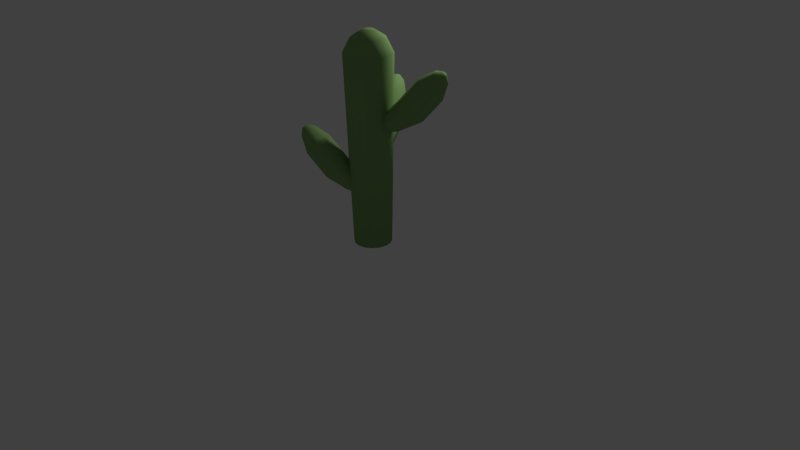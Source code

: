 # Source: Kaktus4.blend  (saved by Blender 2.74.0; exported with 4.5.12 LTS)
import bpy
from mathutils import Matrix  # noqa: F401  (used for matrix-valued properties, if any)

bpy.ops.wm.read_factory_settings(use_empty=True)
scene = bpy.context.scene
scene.name = 'Scene'

# ---- collections
col_collection_1 = bpy.data.collections.new('Collection 1'); scene.collection.children.link(col_collection_1)

# ---- materials (node trees are filled in below, after node groups)
mat_material = bpy.data.materials.new('Material')
mat_material.alpha_threshold = 0.0
mat_material.use_transparent_shadow = False
mat_material.diffuse_color = (0.243, 0.4109, 0.1483, 1.0)
mat_material.roughness = 0.5
mat_material.specular_intensity = 0.0
mat_material.line_color = (0.0, 0.0, 0.0, 1.0)

# ---- material node trees

# ---- world
world_world = bpy.data.worlds.new('World'); scene.world = world_world
world_world.color = (0.05088, 0.05088, 0.05088)
world_world.use_sun_shadow = False
world_world.sun_shadow_jitter_overblur = 0.0
world_world.cycles.sampling_method = 'MANUAL'
world_world.cycles.sample_map_resolution = 256

# ---- cameras
cam_camera = bpy.data.cameras.new('Camera')
cam_camera.clip_end = 100.0
cam_camera.lens = 35.0
cam_camera.sensor_width = 32.0
cam_camera.sensor_height = 18.0
cam_camera.ortho_scale = 7.314
cam_camera.dof.focus_distance = 0.0
cam_camera.dof.aperture_fstop = 128.0

# ---- lights
light_lamp = bpy.data.lights.new('Lamp', 'POINT')
light_lamp.transmission_factor = 0.0
light_lamp.cutoff_distance = 30.0
light_lamp.energy = 100.0
light_lamp.shadow_buffer_clip_start = 1.001
light_lamp.shadow_soft_size = 0.1
light_lamp.shadow_maximum_resolution = 0.006
light_lamp.use_absolute_resolution = True
light_lamp.cycles.use_multiple_importance_sampling = False

# ---- meshes
me_cylinder = bpy.data.meshes.new('Cylinder')
me_cylinder.from_pydata([(4.937e-08, 0.6044, -0.6044), (3.565e-08, 0.7584, 5.463), (0.2313, 0.5584, -0.6044), (0.2902, 0.7007, 5.463), (0.4274, 0.4274, -0.6044), (0.5363, 0.5363, 5.463), (0.5584, 0.2313, -0.6044), (0.7007, 0.2902, 5.463), (0.6044, -3.526e-08, -0.6044), (0.7584, -4.51e-08, 5.463), (0.5584, -0.2313, -0.6044), (0.7007, -0.2902, 5.463), (0.4274, -0.4274, -0.6044), (0.5363, -0.5363, 5.463), (0.2313, -0.5584, -0.6044), (0.2902, -0.7007, 5.463), (1.406e-07, -0.6044, -0.6044), (1.502e-07, -0.7584, 5.463), (-0.2313, -0.5584, -0.6044), (-0.2902, -0.7007, 5.463), (-0.4274, -0.4274, -0.6044), (-0.5363, -0.5363, 5.463), (-0.5584, -0.2313, -0.6044), (-0.7007, -0.2902, 5.463), (-0.6044, -1.636e-09, -0.6044), (-0.7584, -2.903e-09, 5.463), (-0.5584, 0.2313, -0.6044), (-0.7007, 0.2902, 5.463), (-0.4274, 0.4274, -0.6044), (-0.5363, 0.5363, 5.463), (-0.2313, 0.5584, -0.6044), (-0.2902, 0.7007, 5.463), (0.01687, 0.5376, 5.902), (0.2226, 0.4967, 5.902), (0.397, 0.3801, 5.902), (0.5135, 0.2057, 5.902), (0.5545, -9.76e-08, 5.902), (0.5135, -0.2057, 5.902), (0.397, -0.3801, 5.902), (0.2226, -0.4967, 5.902), (0.01687, -0.5376, 5.902), (-0.1889, -0.4967, 5.902), (-0.3633, -0.3801, 5.902), (-0.4798, -0.2057, 5.902), (-0.5207, -6.77e-08, 5.902), (-0.4798, 0.2057, 5.902), (-0.3633, 0.3801, 5.902), (-0.1889, 0.4967, 5.902), (0.01687, 0.187, 6.138), (0.08843, 0.1728, 6.138), (0.1491, 0.1322, 6.138), (0.1896, 0.07156, 6.138), (0.2039, -1.215e-07, 6.138), (0.1896, -0.07156, 6.138), (0.1491, -0.1322, 6.138), (0.08843, -0.1728, 6.138), (0.01687, -0.187, 6.138), (-0.05469, -0.1728, 6.138), (-0.1154, -0.1322, 6.138), (-0.1559, -0.07156, 6.138), (-0.1701, -1.111e-07, 6.138), (-0.1559, 0.07156, 6.138), (-0.1154, 0.1322, 6.138), (-0.05469, 0.1728, 6.138), (1.023, -0.01608, 3.397), (0.9408, -0.09917, 3.598), (2.014, 0.1943, 4.656), (1.448, -0.0238, 3.941), (2.195, 0.326, 4.472), (1.629, 0.1079, 3.757), (2.257, 0.5789, 4.345), (1.692, 0.3608, 3.631), (2.177, 0.8563, 4.324), (1.611, 0.6382, 3.61), (1.985, 1.052, 4.416), (1.419, 0.8343, 3.702), (1.754, 1.092, 4.587), (1.189, 0.874, 3.872), (1.573, 0.9604, 4.771), (1.008, 0.7423, 4.056), (1.511, 0.7076, 4.897), (0.9452, 0.4895, 4.183), (1.591, 0.4301, 4.918), (1.025, 0.212, 4.204), (1.783, 0.2341, 4.826), (1.218, 0.01596, 4.112), (1.033, 0.1725, 3.263), (0.9692, 0.3947, 3.246), (0.8545, 0.5654, 3.353), (0.7331, 0.6196, 3.543), (0.6513, 0.5365, 3.743), (0.6405, 0.3479, 3.877), (0.7047, 0.1258, 3.894), (0.8194, -0.04498, 3.787), (0.3994, -0.1139, 3.212), (0.4023, -0.1531, 3.369), (0.37, 0.005832, 3.108), (0.3253, 0.1603, 3.096), (0.2825, 0.2906, 3.181), (0.2578, 0.3469, 3.33), (0.2607, 0.3076, 3.487), (0.2901, 0.1879, 3.591), (0.3347, 0.03342, 3.603), (0.3776, -0.09684, 3.518), (-0.1614, -0.1629, 3.216), (-0.1374, -0.1757, 3.29), (-0.1897, -0.1084, 3.167), (-0.2115, -0.03295, 3.161), (-0.2184, 0.03454, 3.201), (-0.2079, 0.06833, 3.271), (-0.184, 0.05552, 3.345), (-0.1557, 0.001002, 3.394), (-0.1339, -0.0744, 3.4), (-0.1269, -0.1419, 3.36), (-0.2686, -0.1139, 3.246), (-0.2619, -0.1175, 3.267), (-0.2764, -0.09876, 3.233), (-0.2825, -0.07778, 3.231), (-0.2844, -0.05901, 3.242), (-0.2815, -0.04961, 3.262), (-0.2749, -0.05318, 3.282), (-0.267, -0.06834, 3.296), (-0.2609, -0.08932, 3.297), (-0.259, -0.1081, 3.286), (2.286, 0.4716, 5.035), (2.391, 0.5477, 4.929), (2.427, 0.6937, 4.856), (2.381, 0.854, 4.844), (2.27, 0.9673, 4.897), (2.137, 0.9903, 4.995), (2.032, 0.9142, 5.102), (1.996, 0.7681, 5.175), (2.042, 0.6078, 5.187), (2.153, 0.4945, 5.134), (2.353, 0.6666, 5.149), (2.391, 0.6944, 5.11), (2.405, 0.7479, 5.083), (2.388, 0.8066, 5.079), (2.347, 0.8481, 5.098), (2.298, 0.8565, 5.134), (2.26, 0.8286, 5.173), (2.247, 0.7751, 5.2), (2.264, 0.7164, 5.204), (2.304, 0.675, 5.185), (-0.3939, 1.306, 2.225), (-0.2972, 1.241, 2.425), (-0.7823, 2.242, 3.483), (-0.4642, 1.726, 2.768), (-0.9449, 2.396, 3.299), (-0.6269, 1.88, 2.585), (-1.205, 2.411, 3.173), (-0.8869, 1.895, 2.458), (-1.463, 2.282, 3.152), (-1.145, 1.765, 2.437), (-1.621, 2.057, 3.244), (-1.303, 1.541, 2.529), (-1.617, 1.823, 3.414), (-1.299, 1.307, 2.7), (-1.455, 1.669, 3.598), (-1.137, 1.153, 2.883), (-1.195, 1.654, 3.725), (-0.8767, 1.138, 3.01), (-0.9367, 1.784, 3.746), (-0.6186, 1.267, 3.031), (-0.7791, 2.008, 3.653), (-0.4611, 1.492, 2.939), (-0.5813, 1.282, 2.09), (-0.7879, 1.179, 2.073), (-0.9348, 1.035, 2.18), (-0.9658, 0.9053, 2.37), (-0.8692, 0.8401, 2.57), (-0.6817, 0.864, 2.705), (-0.4751, 0.9678, 2.722), (-0.3283, 1.112, 2.615), (-0.1836, 0.7115, 2.04), (-0.1456, 0.7216, 2.196), (-0.2959, 0.6607, 1.936), (-0.4396, 0.5885, 1.924), (-0.5598, 0.5225, 2.009), (-0.6106, 0.488, 2.158), (-0.5726, 0.498, 2.314), (-0.4603, 0.5488, 2.418), (-0.3166, 0.621, 2.43), (-0.1964, 0.687, 2.345), (-0.03274, 0.1692, 2.043), (-0.02454, 0.1952, 2.117), (-0.08116, 0.1314, 1.994), (-0.1513, 0.09621, 1.989), (-0.2164, 0.077, 2.028), (-0.2515, 0.08113, 2.099), (-0.2433, 0.107, 2.173), (-0.1949, 0.1448, 2.222), (-0.1247, 0.1801, 2.228), (-0.05968, 0.1993, 2.188), (-0.06123, 0.0549, 2.074), (-0.05895, 0.06211, 2.094), (-0.0747, 0.04439, 2.06), (-0.09421, 0.03459, 2.058), (-0.1123, 0.02924, 2.07), (-0.1221, 0.03039, 2.089), (-0.1198, 0.0376, 2.11), (-0.1063, 0.04811, 2.123), (-0.08682, 0.05791, 2.125), (-0.06872, 0.06326, 2.114), (-1.105, 2.459, 3.862), (-1.199, 2.548, 3.756), (-1.349, 2.557, 3.683), (-1.498, 2.482, 3.671), (-1.589, 2.352, 3.724), (-1.587, 2.217, 3.823), (-1.493, 2.128, 3.929), (-1.343, 2.12, 4.002), (-1.194, 2.194, 4.014), (-1.103, 2.324, 3.961), (-1.309, 2.489, 3.976), (-1.343, 2.522, 3.937), (-1.398, 2.525, 3.91), (-1.453, 2.498, 3.906), (-1.486, 2.45, 3.925), (-1.485, 2.401, 3.961), (-1.451, 2.368, 4.0), (-1.396, 2.365, 4.027), (-1.341, 2.392, 4.032), (-1.308, 2.44, 4.012), (-0.7314, -0.05978, 1.232), (-0.6619, 0.03378, 1.432), (-1.684, -0.4048, 2.49), (-1.154, -0.1108, 1.776), (-1.846, -0.5603, 2.306), (-1.315, -0.2662, 1.592), (-1.872, -0.8193, 2.18), (-1.342, -0.5253, 1.465), (-1.755, -1.083, 2.159), (-1.224, -0.789, 1.444), (-1.537, -1.251, 2.251), (-1.007, -0.9567, 1.536), (-1.304, -1.258, 2.421), (-0.7732, -0.9643, 1.707), (-1.142, -1.103, 2.605), (-0.612, -0.8089, 1.89), (-1.115, -0.8439, 2.732), (-0.5851, -0.5498, 2.017), (-1.233, -0.5801, 2.753), (-0.7028, -0.2861, 2.038), (-1.45, -0.4124, 2.661), (-0.9201, -0.1184, 1.946), (-0.7161, -0.2481, 1.097), (-0.6219, -0.4592, 1.08), (-0.4848, -0.6126, 1.187), (-0.357, -0.6495, 1.377), (-0.2875, -0.5559, 1.577), (-0.3028, -0.3676, 1.712), (-0.397, -0.1565, 1.729), (-0.5341, -0.003154, 1.622), (-0.1276, 0.123, 1.047), (-0.1359, 0.1614, 1.203), (-0.08202, 0.008483, 0.9427), (-0.0165, -0.1384, 0.9309), (0.0439, -0.2615, 1.016), (0.07611, -0.3138, 1.165), (0.06782, -0.2754, 1.321), (0.0222, -0.1609, 1.425), (-0.04333, -0.01399, 1.437), (-0.1037, 0.1091, 1.352), (0.421, 0.2488, 1.051), (0.3955, 0.2582, 1.124), (0.4565, 0.1987, 1.001), (0.4885, 0.1271, 0.9956), (0.5047, 0.06117, 1.035), (0.499, 0.02625, 1.106), (0.4735, 0.03564, 1.18), (0.4379, 0.08574, 1.229), (0.406, 0.1574, 1.235), (0.3897, 0.2233, 1.195), (0.5339, 0.2151, 1.081), (0.5268, 0.2177, 1.101), (0.5438, 0.2012, 1.067), (0.5527, 0.1813, 1.065), (0.5572, 0.1629, 1.077), (0.5556, 0.1532, 1.096), (0.5485, 0.1558, 1.117), (0.5386, 0.1698, 1.13), (0.5297, 0.1897, 1.132), (0.5252, 0.208, 1.121), (-1.916, -0.717, 2.87), (-2.009, -0.8068, 2.763), (-2.025, -0.9565, 2.69), (-1.957, -1.109, 2.678), (-1.831, -1.206, 2.731), (-1.696, -1.21, 2.83), (-1.603, -1.12, 2.936), (-1.587, -0.9707, 3.009), (-1.655, -0.8183, 3.021), (-1.781, -0.7214, 2.968), (-1.955, -0.9194, 2.983), (-1.989, -0.9522, 2.944), (-1.995, -1.007, 2.917), (-1.97, -1.063, 2.913), (-1.924, -1.098, 2.932), (-1.875, -1.1, 2.969), (-1.84, -1.067, 3.007), (-1.835, -1.012, 3.034), (-1.86, -0.9564, 3.039), (-1.906, -0.921, 3.019)], [], [(0, 1, 3, 2), (2, 3, 5, 4), (4, 5, 7, 6), (6, 7, 9, 8), (8, 9, 11, 10), (10, 11, 13, 12), (12, 13, 15, 14), (14, 15, 17, 16), (16, 17, 19, 18), (18, 19, 21, 20), (20, 21, 23, 22), (22, 23, 25, 24), (24, 25, 27, 26), (26, 27, 29, 28), (30, 31, 1, 0), (28, 29, 31, 30), (0, 2, 4, 6, 8, 10, 12, 14, 16, 18, 20, 22, 24, 26, 28, 30), (11, 9, 36, 37), (1, 31, 47, 32), (3, 1, 32, 33), (17, 15, 39, 40), (23, 21, 42, 43), (7, 5, 34, 35), (29, 27, 45, 46), (13, 11, 37, 38), (19, 17, 40, 41), (25, 23, 43, 44), (9, 7, 35, 36), (31, 29, 46, 47), (15, 13, 38, 39), (21, 19, 41, 42), (5, 3, 33, 34), (27, 25, 44, 45), (43, 42, 58, 59), (41, 40, 56, 57), (39, 38, 54, 55), (37, 36, 52, 53), (32, 47, 63, 48), (35, 34, 50, 51), (46, 45, 61, 62), (33, 32, 48, 49), (44, 43, 59, 60), (42, 41, 57, 58), (40, 39, 55, 56), (38, 37, 53, 54), (36, 35, 51, 52), (47, 46, 62, 63), (34, 33, 49, 50), (45, 44, 60, 61), (49, 48, 63, 62, 61, 60, 59, 58, 57, 56, 55, 54, 53, 52, 51, 50), (71, 69, 64, 86), (66, 67, 69, 68), (73, 71, 86, 87), (68, 69, 71, 70), (75, 73, 87, 88), (70, 71, 73, 72), (77, 75, 88, 89), (72, 73, 75, 74), (79, 77, 89, 90), (74, 75, 77, 76), (81, 79, 90, 91), (76, 77, 79, 78), (83, 81, 91, 92), (78, 79, 81, 80), (85, 83, 92, 93), (80, 81, 83, 82), (67, 85, 93, 65), (84, 85, 67, 66), (82, 83, 85, 84), (69, 67, 65, 64), (84, 66, 124, 133), (64, 65, 95, 94), (86, 64, 94, 96), (87, 86, 96, 97), (88, 87, 97, 98), (89, 88, 98, 99), (90, 89, 99, 100), (91, 90, 100, 101), (92, 91, 101, 102), (93, 92, 102, 103), (65, 93, 103, 95), (94, 95, 105, 104), (96, 94, 104, 106), (97, 96, 106, 107), (98, 97, 107, 108), (99, 98, 108, 109), (100, 99, 109, 110), (101, 100, 110, 111), (102, 101, 111, 112), (103, 102, 112, 113), (95, 103, 113, 105), (104, 105, 115, 114), (106, 104, 114, 116), (107, 106, 116, 117), (108, 107, 117, 118), (109, 108, 118, 119), (110, 109, 119, 120), (111, 110, 120, 121), (112, 111, 121, 122), (113, 112, 122, 123), (105, 113, 123, 115), (115, 123, 122, 121, 120, 119, 118, 117, 116, 114), (82, 84, 133, 132), (80, 82, 132, 131), (78, 80, 131, 130), (76, 78, 130, 129), (74, 76, 129, 128), (72, 74, 128, 127), (70, 72, 127, 126), (68, 70, 126, 125), (66, 68, 125, 124), (133, 124, 134, 143), (132, 133, 143, 142), (131, 132, 142, 141), (130, 131, 141, 140), (129, 130, 140, 139), (128, 129, 139, 138), (127, 128, 138, 137), (126, 127, 137, 136), (125, 126, 136, 135), (124, 125, 135, 134), (134, 135, 136, 137, 138, 139, 140, 141, 142, 143), (151, 149, 144, 166), (146, 147, 149, 148), (153, 151, 166, 167), (148, 149, 151, 150), (155, 153, 167, 168), (150, 151, 153, 152), (157, 155, 168, 169), (152, 153, 155, 154), (159, 157, 169, 170), (154, 155, 157, 156), (161, 159, 170, 171), (156, 157, 159, 158), (163, 161, 171, 172), (158, 159, 161, 160), (165, 163, 172, 173), (160, 161, 163, 162), (147, 165, 173, 145), (164, 165, 147, 146), (162, 163, 165, 164), (149, 147, 145, 144), (164, 146, 204, 213), (144, 145, 175, 174), (166, 144, 174, 176), (167, 166, 176, 177), (168, 167, 177, 178), (169, 168, 178, 179), (170, 169, 179, 180), (171, 170, 180, 181), (172, 171, 181, 182), (173, 172, 182, 183), (145, 173, 183, 175), (174, 175, 185, 184), (176, 174, 184, 186), (177, 176, 186, 187), (178, 177, 187, 188), (179, 178, 188, 189), (180, 179, 189, 190), (181, 180, 190, 191), (182, 181, 191, 192), (183, 182, 192, 193), (175, 183, 193, 185), (184, 185, 195, 194), (186, 184, 194, 196), (187, 186, 196, 197), (188, 187, 197, 198), (189, 188, 198, 199), (190, 189, 199, 200), (191, 190, 200, 201), (192, 191, 201, 202), (193, 192, 202, 203), (185, 193, 203, 195), (195, 203, 202, 201, 200, 199, 198, 197, 196, 194), (162, 164, 213, 212), (160, 162, 212, 211), (158, 160, 211, 210), (156, 158, 210, 209), (154, 156, 209, 208), (152, 154, 208, 207), (150, 152, 207, 206), (148, 150, 206, 205), (146, 148, 205, 204), (213, 204, 214, 223), (212, 213, 223, 222), (211, 212, 222, 221), (210, 211, 221, 220), (209, 210, 220, 219), (208, 209, 219, 218), (207, 208, 218, 217), (206, 207, 217, 216), (205, 206, 216, 215), (204, 205, 215, 214), (214, 215, 216, 217, 218, 219, 220, 221, 222, 223), (231, 229, 224, 246), (226, 227, 229, 228), (233, 231, 246, 247), (228, 229, 231, 230), (235, 233, 247, 248), (230, 231, 233, 232), (237, 235, 248, 249), (232, 233, 235, 234), (239, 237, 249, 250), (234, 235, 237, 236), (241, 239, 250, 251), (236, 237, 239, 238), (243, 241, 251, 252), (238, 239, 241, 240), (245, 243, 252, 253), (240, 241, 243, 242), (227, 245, 253, 225), (244, 245, 227, 226), (242, 243, 245, 244), (229, 227, 225, 224), (244, 226, 284, 293), (224, 225, 255, 254), (246, 224, 254, 256), (247, 246, 256, 257), (248, 247, 257, 258), (249, 248, 258, 259), (250, 249, 259, 260), (251, 250, 260, 261), (252, 251, 261, 262), (253, 252, 262, 263), (225, 253, 263, 255), (254, 255, 265, 264), (256, 254, 264, 266), (257, 256, 266, 267), (258, 257, 267, 268), (259, 258, 268, 269), (260, 259, 269, 270), (261, 260, 270, 271), (262, 261, 271, 272), (263, 262, 272, 273), (255, 263, 273, 265), (264, 265, 275, 274), (266, 264, 274, 276), (267, 266, 276, 277), (268, 267, 277, 278), (269, 268, 278, 279), (270, 269, 279, 280), (271, 270, 280, 281), (272, 271, 281, 282), (273, 272, 282, 283), (265, 273, 283, 275), (275, 283, 282, 281, 280, 279, 278, 277, 276, 274), (242, 244, 293, 292), (240, 242, 292, 291), (238, 240, 291, 290), (236, 238, 290, 289), (234, 236, 289, 288), (232, 234, 288, 287), (230, 232, 287, 286), (228, 230, 286, 285), (226, 228, 285, 284), (293, 284, 294, 303), (292, 293, 303, 302), (291, 292, 302, 301), (290, 291, 301, 300), (289, 290, 300, 299), (288, 289, 299, 298), (287, 288, 298, 297), (286, 287, 297, 296), (285, 286, 296, 295), (284, 285, 295, 294), (294, 295, 296, 297, 298, 299, 300, 301, 302, 303)])
me_cylinder.polygons.foreach_set('use_smooth', [True] * 266)
me_cylinder.materials.append(mat_material)
me_cylinder.use_remesh_preserve_volume = False
me_cylinder.use_remesh_preserve_attributes = False
me_cylinder.use_mirror_vertex_groups = False
me_cylinder.update()

# ---- objects
ob_cylinder = bpy.data.objects.new('Cylinder', me_cylinder)
ob_lamp = bpy.data.objects.new('Lamp', light_lamp)
ob_camera = bpy.data.objects.new('Camera', cam_camera)

# ---- transforms, parenting, visibility, modifiers, constraints
ob_cylinder.location = (0.0, 0.0, 0.4545)
ob_cylinder.scale = (0.4002, 0.4002, 0.4002)
ob_cylinder.lineart.crease_threshold = 0.0
_m = ob_cylinder.modifiers.new('Decimate', 'DECIMATE')
ob_lamp.location = (0.3957, 1.781, 3.815)
ob_lamp.rotation_euler = (0.6503, 0.05522, 1.866)
ob_lamp.lock_rotations_4d = False
ob_lamp.empty_display_type = 'ARROWS'
ob_lamp.color = (0.0, 0.0, 0.0, 0.0)
ob_lamp.lineart.crease_threshold = 0.0
ob_camera.location = (7.481, -6.508, 5.344)
ob_camera.rotation_euler = (1.109, 0.01082, 0.8149)
ob_camera.lock_rotations_4d = False
ob_camera.empty_display_type = 'ARROWS'
ob_camera.color = (0.0, 0.0, 0.0, 0.0)
ob_camera.display_type = 'WIRE'
ob_camera.lineart.crease_threshold = 0.0

# ---- collection membership
col_collection_1.objects.link(ob_cylinder)
col_collection_1.objects.link(ob_lamp)
col_collection_1.objects.link(ob_camera)

# ---- scene / render settings (as saved in the file)
scene.camera = ob_camera
scene.frame_start = 1; scene.frame_end = 250; scene.frame_set(1)
scene.render.engine = 'BLENDER_EEVEE_NEXT'
scene.render.resolution_percentage = 50
scene.render.dither_intensity = 0.0
scene.cycles.use_denoising = False
scene.cycles.samples = 10
scene.cycles.sampling_pattern = 'TABULATED_SOBOL'
scene.cycles.light_sampling_threshold = 0.0
scene.cycles.use_adaptive_sampling = False
scene.cycles.use_light_tree = False
scene.cycles.blur_glossy = 0.0
scene.cycles.pixel_filter_type = 'GAUSSIAN'
scene.cycles.sample_clamp_indirect = 0.0
scene.view_settings.view_transform = 'Standard'
bpy.context.view_layer.update()
